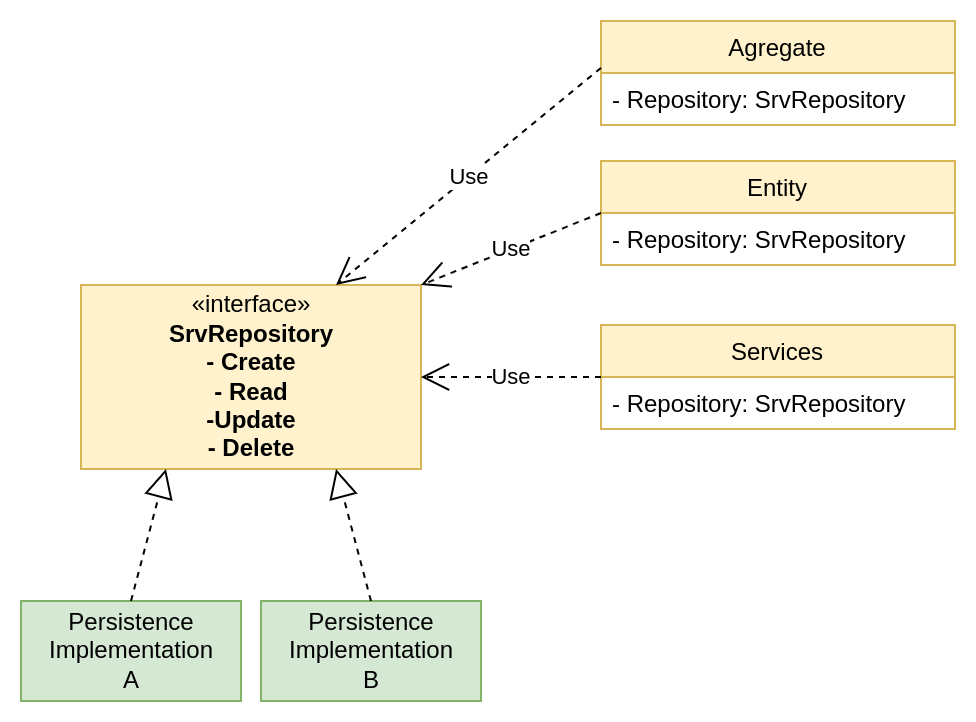

The diagram above was exported from draw.io. Its source (the exported page's mxGraphModel, read from the mxfile embedded in the PNG):
<mxGraphModel dx="848" dy="1460" grid="1" gridSize="10" guides="1" tooltips="1" connect="1" arrows="1" fold="1" page="1" pageScale="1" pageWidth="827" pageHeight="1169" math="0" shadow="0">
  <root>
    <mxCell id="0" />
    <mxCell id="1" parent="0" />
    <mxCell id="-bD4mW_eRATZ1gEVXgp8-1" value="«interface»&lt;br&gt;&lt;b&gt;SrvRepository&lt;br&gt;- Create&lt;br&gt;- Read&lt;br&gt;-Update&lt;br&gt;- Delete&lt;br&gt;&lt;/b&gt;" style="html=1;fillColor=#fff2cc;strokeColor=#d6b656;" vertex="1" parent="1">
      <mxGeometry x="370" y="102" width="170" height="92" as="geometry" />
    </mxCell>
    <mxCell id="-bD4mW_eRATZ1gEVXgp8-2" value="Services" style="swimlane;fontStyle=0;childLayout=stackLayout;horizontal=1;startSize=26;fillColor=#fff2cc;horizontalStack=0;resizeParent=1;resizeParentMax=0;resizeLast=0;collapsible=1;marginBottom=0;strokeColor=#d6b656;" vertex="1" parent="1">
      <mxGeometry x="630" y="122" width="177" height="52" as="geometry" />
    </mxCell>
    <mxCell id="-bD4mW_eRATZ1gEVXgp8-3" value="- Repository: SrvRepository" style="text;strokeColor=none;fillColor=none;align=left;verticalAlign=top;spacingLeft=4;spacingRight=4;overflow=hidden;rotatable=0;points=[[0,0.5],[1,0.5]];portConstraint=eastwest;" vertex="1" parent="-bD4mW_eRATZ1gEVXgp8-2">
      <mxGeometry y="26" width="177" height="26" as="geometry" />
    </mxCell>
    <mxCell id="-bD4mW_eRATZ1gEVXgp8-7" value="Persistence&lt;br&gt;Implementation&lt;br&gt;B" style="html=1;fillColor=#d5e8d4;strokeColor=#82b366;" vertex="1" parent="1">
      <mxGeometry x="460" y="260" width="110" height="50" as="geometry" />
    </mxCell>
    <mxCell id="-bD4mW_eRATZ1gEVXgp8-8" value="Persistence&lt;br&gt;Implementation&lt;br&gt;A" style="html=1;fillColor=#d5e8d4;strokeColor=#82b366;" vertex="1" parent="1">
      <mxGeometry x="340" y="260" width="110" height="50" as="geometry" />
    </mxCell>
    <mxCell id="-bD4mW_eRATZ1gEVXgp8-12" value="Use" style="endArrow=open;endSize=12;dashed=1;html=1;rounded=0;entryX=1;entryY=0.5;entryDx=0;entryDy=0;exitX=0;exitY=0.5;exitDx=0;exitDy=0;" edge="1" parent="1" source="-bD4mW_eRATZ1gEVXgp8-2" target="-bD4mW_eRATZ1gEVXgp8-1">
      <mxGeometry width="160" relative="1" as="geometry">
        <mxPoint x="560" y="240" as="sourcePoint" />
        <mxPoint x="720" y="240" as="targetPoint" />
      </mxGeometry>
    </mxCell>
    <mxCell id="-bD4mW_eRATZ1gEVXgp8-13" value="" style="endArrow=block;dashed=1;endFill=0;endSize=12;html=1;rounded=0;entryX=0.75;entryY=1;entryDx=0;entryDy=0;exitX=0.5;exitY=0;exitDx=0;exitDy=0;" edge="1" parent="1" source="-bD4mW_eRATZ1gEVXgp8-7" target="-bD4mW_eRATZ1gEVXgp8-1">
      <mxGeometry width="160" relative="1" as="geometry">
        <mxPoint x="560" y="240" as="sourcePoint" />
        <mxPoint x="720" y="240" as="targetPoint" />
      </mxGeometry>
    </mxCell>
    <mxCell id="-bD4mW_eRATZ1gEVXgp8-14" value="" style="endArrow=block;dashed=1;endFill=0;endSize=12;html=1;rounded=0;entryX=0.25;entryY=1;entryDx=0;entryDy=0;exitX=0.5;exitY=0;exitDx=0;exitDy=0;" edge="1" parent="1" source="-bD4mW_eRATZ1gEVXgp8-8" target="-bD4mW_eRATZ1gEVXgp8-1">
      <mxGeometry width="160" relative="1" as="geometry">
        <mxPoint x="560" y="240" as="sourcePoint" />
        <mxPoint x="720" y="240" as="targetPoint" />
      </mxGeometry>
    </mxCell>
    <mxCell id="-bD4mW_eRATZ1gEVXgp8-15" value="Entity" style="swimlane;fontStyle=0;childLayout=stackLayout;horizontal=1;startSize=26;fillColor=#fff2cc;horizontalStack=0;resizeParent=1;resizeParentMax=0;resizeLast=0;collapsible=1;marginBottom=0;strokeColor=#d6b656;" vertex="1" parent="1">
      <mxGeometry x="630" y="40" width="177" height="52" as="geometry" />
    </mxCell>
    <mxCell id="-bD4mW_eRATZ1gEVXgp8-16" value="- Repository: SrvRepository" style="text;strokeColor=none;fillColor=none;align=left;verticalAlign=top;spacingLeft=4;spacingRight=4;overflow=hidden;rotatable=0;points=[[0,0.5],[1,0.5]];portConstraint=eastwest;" vertex="1" parent="-bD4mW_eRATZ1gEVXgp8-15">
      <mxGeometry y="26" width="177" height="26" as="geometry" />
    </mxCell>
    <mxCell id="-bD4mW_eRATZ1gEVXgp8-17" value="Use" style="endArrow=open;endSize=12;dashed=1;html=1;rounded=0;entryX=1;entryY=0;entryDx=0;entryDy=0;exitX=0;exitY=0.5;exitDx=0;exitDy=0;" edge="1" parent="1" source="-bD4mW_eRATZ1gEVXgp8-15" target="-bD4mW_eRATZ1gEVXgp8-1">
      <mxGeometry width="160" relative="1" as="geometry">
        <mxPoint x="640" y="158.00000000000006" as="sourcePoint" />
        <mxPoint x="550.0000000000002" y="158.00000000000006" as="targetPoint" />
      </mxGeometry>
    </mxCell>
    <mxCell id="-bD4mW_eRATZ1gEVXgp8-18" value="Agregate" style="swimlane;fontStyle=0;childLayout=stackLayout;horizontal=1;startSize=26;fillColor=#fff2cc;horizontalStack=0;resizeParent=1;resizeParentMax=0;resizeLast=0;collapsible=1;marginBottom=0;strokeColor=#d6b656;" vertex="1" parent="1">
      <mxGeometry x="630" y="-30" width="177" height="52" as="geometry" />
    </mxCell>
    <mxCell id="-bD4mW_eRATZ1gEVXgp8-19" value="- Repository: SrvRepository" style="text;strokeColor=none;fillColor=none;align=left;verticalAlign=top;spacingLeft=4;spacingRight=4;overflow=hidden;rotatable=0;points=[[0,0.5],[1,0.5]];portConstraint=eastwest;" vertex="1" parent="-bD4mW_eRATZ1gEVXgp8-18">
      <mxGeometry y="26" width="177" height="26" as="geometry" />
    </mxCell>
    <mxCell id="-bD4mW_eRATZ1gEVXgp8-20" value="Use" style="endArrow=open;endSize=12;dashed=1;html=1;rounded=0;entryX=0.75;entryY=0;entryDx=0;entryDy=0;exitX=0;exitY=-0.098;exitDx=0;exitDy=0;exitPerimeter=0;" edge="1" parent="1" source="-bD4mW_eRATZ1gEVXgp8-19" target="-bD4mW_eRATZ1gEVXgp8-1">
      <mxGeometry width="160" relative="1" as="geometry">
        <mxPoint x="640" y="76" as="sourcePoint" />
        <mxPoint x="550" y="112" as="targetPoint" />
      </mxGeometry>
    </mxCell>
  </root>
</mxGraphModel>